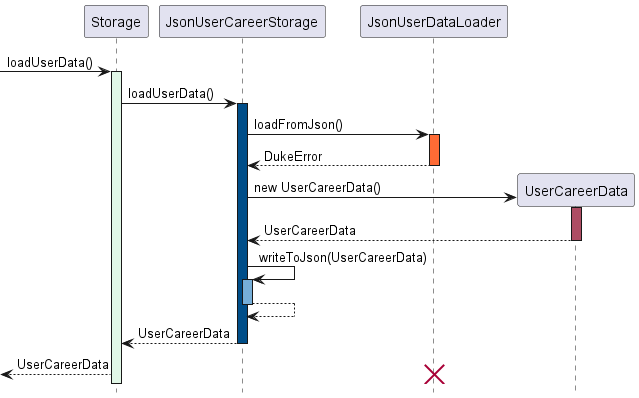

The diagram above was rendered by PlantUML. Its source (embedded in the PNG):
@startuml
hide footbox
!include style.puml

participant "Storage" as Storage
participant "JsonUserCareerStorage" as JsonUserCareerStorage
participant "JsonUserDataLoader" as JsonUserDataLoader
participant "UserCareerData"
-> Storage : loadUserData()
activate Storage STORAGE_FADED_COLOUR
        Storage -> JsonUserCareerStorage : loadUserData()

            activate JsonUserCareerStorage BLUE
            JsonUserCareerStorage -> JsonUserDataLoader : loadFromJson()
            activate JsonUserDataLoader ORANGE
            JsonUserDataLoader --> JsonUserCareerStorage : DukeError
            deactivate JsonUserDataLoader
        JsonUserCareerStorage -> UserCareerData ** : new UserCareerData()
        activate UserCareerData MAROON
            UserCareerData --> JsonUserCareerStorage : UserCareerData
        deactivate UserCareerData
        JsonUserCareerStorage -> JsonUserCareerStorage : writeToJson(UserCareerData)
        activate JsonUserCareerStorage LAPIS
            JsonUserCareerStorage --> JsonUserCareerStorage
        deactivate JsonUserCareerStorage
        JsonUserCareerStorage --> Storage : UserCareerData
        deactivate JsonUserCareerStorage
        <-- Storage : UserCareerData

destroy JsonUserDataLoader

@enduml